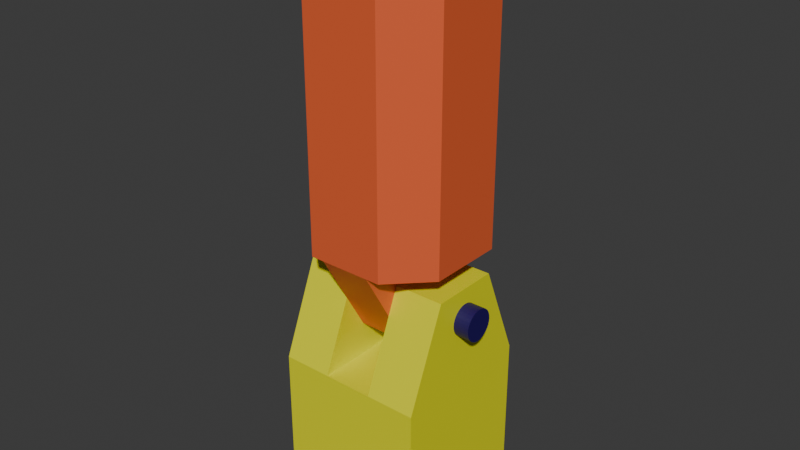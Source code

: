 # Source: robot.blend  (saved by Blender 5.1.29; exported with 4.5.12 LTS)
import bpy
from mathutils import Matrix  # noqa: F401  (used for matrix-valued properties, if any)

bpy.ops.wm.read_factory_settings(use_empty=True)
scene = bpy.context.scene
scene.name = 'Scene'

# ---- collections
col_collection = bpy.data.collections.new('Collection'); scene.collection.children.link(col_collection)

# ---- materials (node trees are filled in below, after node groups)
mat_material = bpy.data.materials.new('Material')
mat_material.alpha_threshold = 0.0
mat_material.use_backface_culling_lightprobe_volume = False
mat_material.roughness = 0.5
mat_material.line_color = (0.0, 0.0, 0.0, 1.0)
mat_material_001 = bpy.data.materials.new('Material.001')
mat_material_002 = bpy.data.materials.new('Material.002')

# ---- material node trees
mat_material.use_nodes = True; mat_material.node_tree.nodes.clear()
_N = mat_material.node_tree.nodes; _L = mat_material.node_tree.links
n0 = _N.new('ShaderNodeOutputMaterial'); n0.name = 'Material Output'; n0.location = (200, 100)
n1 = _N.new('ShaderNodeBsdfPrincipled'); n1.name = 'Principled BSDF'; n1.location = (-200, 100)
n1.inputs[0].default_value = (0.8, 0.795, 0.0, 1.0)
_L.new(n1.outputs[0], n0.inputs[0])
n0.is_active_output = True
mat_material_001.use_nodes = True; mat_material_001.node_tree.nodes.clear()
_N = mat_material_001.node_tree.nodes; _L = mat_material_001.node_tree.links
n0 = _N.new('ShaderNodeBsdfPrincipled'); n0.name = 'Principled BSDF'; n0.location = (-200, 100)
n0.inputs[0].default_value = (0.8, 0.1228, 0.03682, 1.0)
n1 = _N.new('ShaderNodeOutputMaterial'); n1.name = 'Material Output'; n1.location = (200, 100)
_L.new(n0.outputs[0], n1.inputs[0])
n1.is_active_output = True
mat_material_002.use_nodes = True; mat_material_002.node_tree.nodes.clear()
_N = mat_material_002.node_tree.nodes; _L = mat_material_002.node_tree.links
n0 = _N.new('ShaderNodeBsdfPrincipled'); n0.name = 'Principled BSDF'; n0.location = (-200, 100)
n0.inputs[0].default_value = (0.01037, 0.0, 0.1058, 1.0)
n1 = _N.new('ShaderNodeOutputMaterial'); n1.name = 'Material Output'; n1.location = (200, 100)
_L.new(n0.outputs[0], n1.inputs[0])
n1.is_active_output = True

# ---- world
world_world = bpy.data.worlds.new('World'); scene.world = world_world
world_world.use_nodes = True; world_world.node_tree.nodes.clear()
_N = world_world.node_tree.nodes; _L = world_world.node_tree.links
n0 = _N.new('ShaderNodeOutputWorld'); n0.name = 'World Output'; n0.location = (200, 100)
n1 = _N.new('ShaderNodeBackground'); n1.name = 'Background'; n1.location = (-200, 100)
n1.inputs[0].default_value = (0.05088, 0.05088, 0.05088, 1.0)
_L.new(n1.outputs[0], n0.inputs[0])
n0.is_active_output = True
world_world.color = (0.05088, 0.05088, 0.05088)
world_world.sun_shadow_jitter_overblur = 0.0

# ---- meshes
me_cube = bpy.data.meshes.new('Cube')
me_cube.from_pydata([(0.5, 0.5, 1.0), (0.5, 0.5, 0.0), (0.5, -0.5, 1.0), (0.5, -0.5, 0.0), (-0.5, 0.5, 1.0), (-0.5, 0.5, 0.0), (-0.5, -0.5, 1.0), (-0.5, -0.5, 0.0), (0.1667, 0.5, 0.0), (-0.1667, 0.5, 0.0), (0.1667, -0.5, 1.0), (-0.1667, -0.5, 1.0), (-0.1667, -0.5, 0.0), (0.1667, -0.5, 0.0), (-0.1667, 0.5, 1.0), (0.1667, 0.5, 1.0), (-0.1667, -0.2326, 1.649), (-0.5, -0.2326, 1.649), (0.5, 0.2326, 1.649), (0.5, -0.2326, 1.649), (-0.5, 0.2326, 1.649), (0.1667, 0.2326, 1.649), (0.1667, -0.2326, 1.649), (-0.1667, 0.2326, 1.649)], [], [(14, 4, 20, 23), (12, 11, 6, 7), (7, 6, 4, 5), (8, 1, 3, 13), (1, 0, 2, 3), (8, 15, 0, 1), (5, 4, 14, 9), (9, 14, 15, 8), (5, 9, 12, 7), (9, 8, 13, 12), (3, 2, 10, 13), (13, 10, 11, 12), (4, 6, 17, 20), (15, 14, 11, 10), (23, 20, 17, 16), (18, 21, 22, 19), (2, 0, 18, 19), (11, 14, 23, 16), (10, 2, 19, 22), (0, 15, 21, 18), (6, 11, 16, 17), (15, 10, 22, 21)])
_uv = me_cube.uv_layers.new(name='UVMap')
_uv.uv.foreach_set('vector', [0.625, 0.3333, 0.625, 0.25, 0.625, 0.25, 0.625, 0.3333, 0.375, 0.9167, 0.625, 0.9167, 0.625, 1.0, 0.375, 1.0, 0.375, 0.0, 0.625, 0.0, 0.625, 0.25, 0.375, 0.25, 0.2917, 0.5, 0.375, 0.5, 0.375, 0.75, 0.2917, 0.75, 0.375, 0.5, 0.625, 0.5, 0.625, 0.75, 0.375, 0.75, 0.375, 0.4167, 0.625, 0.4167, 0.625, 0.5, 0.375, 0.5, 0.375, 0.25, 0.625, 0.25, 0.625, 0.3333, 0.375, 0.3333, 0.375, 0.3333, 0.625, 0.3333, 0.625, 0.4167, 0.375, 0.4167, 0.125, 0.5, 0.2083, 0.5, 0.2083, 0.75, 0.125, 0.75, 0.2083, 0.5, 0.2917, 0.5, 0.2917, 0.75, 0.2083, 0.75, 0.375, 0.75, 0.625, 0.75, 0.625, 0.8333, 0.375, 0.8333, 0.375, 0.8333, 0.625, 0.8333, 0.625, 0.9167, 0.375, 0.9167, 0.625, 0.25, 0.625, 0.0, 0.625, 0.0, 0.625, 0.25, 0.7083, 0.5, 0.7917, 0.5, 0.7917, 0.75, 0.7083, 0.75, 0.7917, 0.5, 0.875, 0.5, 0.875, 0.75, 0.7917, 0.75, 0.625, 0.5, 0.7083, 0.5, 0.7083, 0.75, 0.625, 0.75, 0.625, 0.75, 0.625, 0.5, 0.625, 0.5, 0.625, 0.75, 0.7917, 0.75, 0.7917, 0.5, 0.7917, 0.5, 0.7917, 0.75, 0.625, 0.8333, 0.625, 0.75, 0.625, 0.75, 0.625, 0.8333, 0.625, 0.5, 0.625, 0.4167, 0.625, 0.4167, 0.625, 0.5, 0.625, 1.0, 0.625, 0.9167, 0.625, 0.9167, 0.625, 1.0, 0.7083, 0.5, 0.7083, 0.75, 0.7083, 0.75, 0.7083, 0.5])
me_cube.materials.append(mat_material)
me_cube.use_mirror_vertex_groups = False
me_cube.update()
me_cube_001 = bpy.data.meshes.new('Cube.001')
me_cube_001.from_pydata([(0.1667, 0.5, 0.3703), (-0.1667, 0.5, 0.3703), (-0.1667, 0.5, 2.37), (0.1667, 0.5, 2.37), (-0.1667, -0.5, 0.3703), (0.1667, -0.5, 0.3703), (0.1667, -0.5, 2.37), (-0.1667, -0.5, 2.37), (0.1667, 0.1608, -0.2158), (-0.1667, 0.1608, -0.2158), (-0.1667, -0.1608, -0.2158), (0.1667, -0.1608, -0.2158), (-0.2555, -0.5, 0.3703), (-0.5, -0.2555, 0.3703), (-0.5, -0.2555, 2.37), (-0.2555, -0.5, 2.37), (-0.5, 0.2555, 0.3703), (-0.2555, 0.5, 0.3703), (-0.2555, 0.5, 2.37), (-0.5, 0.2555, 2.37), (0.5, -0.2555, 0.3703), (0.2555, -0.5, 0.3703), (0.2555, -0.5, 2.37), (0.5, -0.2555, 2.37), (0.2555, 0.5, 0.3703), (0.5, 0.2555, 0.3703), (0.5, 0.2555, 2.37), (0.2555, 0.5, 2.37)], [], [(3, 2, 7, 6), (0, 5, 11, 8), (5, 6, 7, 4), (1, 2, 3, 0), (9, 8, 11, 10), (5, 4, 10, 11), (1, 0, 8, 9), (4, 1, 9, 10), (12, 15, 14, 13), (18, 17, 16, 19), (26, 25, 24, 27), (22, 21, 20, 23), (16, 17, 1, 4, 12, 13), (13, 14, 19, 16), (4, 7, 15, 12), (2, 18, 19, 14, 15, 7), (17, 18, 2, 1), (0, 24, 25, 20, 21, 5), (25, 26, 23, 20), (21, 22, 6, 5), (26, 27, 3, 6, 22, 23), (0, 3, 27, 24)])
_uv = me_cube_001.uv_layers.new(name='UVMap')
_uv.uv.foreach_set('vector', [0.7083, 0.5, 0.7917, 0.5, 0.7917, 0.75, 0.7083, 0.75, 0.2917, 0.5, 0.2917, 0.75, 0.2917, 0.75, 0.2917, 0.5, 0.375, 0.8333, 0.625, 0.8333, 0.625, 0.9167, 0.375, 0.9167, 0.375, 0.3333, 0.625, 0.3333, 0.625, 0.4167, 0.375, 0.4167, 0.2083, 0.5, 0.2917, 0.5, 0.2917, 0.75, 0.2083, 0.75, 0.375, 0.8333, 0.375, 0.9167, 0.375, 0.9167, 0.375, 0.8333, 0.375, 0.3333, 0.375, 0.4167, 0.375, 0.4167, 0.375, 0.3333, 0.2083, 0.75, 0.2083, 0.5, 0.2083, 0.5, 0.2083, 0.75, 0.375, 0.0, 0.625, 0.0, 0.625, 0.06113, 0.375, 0.06113, 0.625, 0.3111, 0.375, 0.3111, 0.375, 0.1889, 0.625, 0.1889, 0.625, 0.5611, 0.375, 0.5611, 0.3546, 0.4592, 0.6454, 0.4592, 0.6454, 0.7908, 0.3546, 0.7908, 0.375, 0.6889, 0.625, 0.6889, 0.125, 0.5611, 0.1861, 0.5, 0.2083, 0.5, 0.2083, 0.75, 0.1861, 0.75, 0.125, 0.6889, 0.375, 0.06113, 0.625, 0.06113, 0.625, 0.1889, 0.375, 0.1889, 0.375, 0.9167, 0.625, 0.9167, 0.625, 0.9389, 0.375, 0.9389, 0.7917, 0.5, 0.8139, 0.5, 0.875, 0.5611, 0.875, 0.6889, 0.8139, 0.75, 0.7917, 0.75, 0.375, 0.3111, 0.625, 0.3111, 0.625, 0.3333, 0.375, 0.3333, 0.2917, 0.5, 0.3546, 0.4592, 0.375, 0.5611, 0.375, 0.6889, 0.3546, 0.7908, 0.2917, 0.75, 0.375, 0.5611, 0.625, 0.5611, 0.625, 0.6889, 0.375, 0.6889, 0.3546, 0.7908, 0.6454, 0.7908, 0.625, 0.8333, 0.375, 0.8333, 0.625, 0.5611, 0.6454, 0.4592, 0.7083, 0.5, 0.7083, 0.75, 0.6454, 0.7908, 0.625, 0.6889, 0.375, 0.4167, 0.625, 0.4167, 0.6454, 0.4592, 0.3546, 0.4592])
me_cube_001.materials.append(mat_material_001)
me_cube_001.update()
me_cylinder = bpy.data.meshes.new('Cylinder')
me_cylinder.from_pydata([(0.0, 1.0, -1.0), (0.0, 1.0, 1.0), (0.1951, 0.9808, -1.0), (0.1951, 0.9808, 1.0), (0.3827, 0.9239, -1.0), (0.3827, 0.9239, 1.0), (0.5556, 0.8315, -1.0), (0.5556, 0.8315, 1.0), (0.7071, 0.7071, -1.0), (0.7071, 0.7071, 1.0), (0.8315, 0.5556, -1.0), (0.8315, 0.5556, 1.0), (0.9239, 0.3827, -1.0), (0.9239, 0.3827, 1.0), (0.9808, 0.1951, -1.0), (0.9808, 0.1951, 1.0), (1.0, 0.0, -1.0), (1.0, 0.0, 1.0), (0.9808, -0.1951, -1.0), (0.9808, -0.1951, 1.0), (0.9239, -0.3827, -1.0), (0.9239, -0.3827, 1.0), (0.8315, -0.5556, -1.0), (0.8315, -0.5556, 1.0), (0.7071, -0.7071, -1.0), (0.7071, -0.7071, 1.0), (0.5556, -0.8315, -1.0), (0.5556, -0.8315, 1.0), (0.3827, -0.9239, -1.0), (0.3827, -0.9239, 1.0), (0.1951, -0.9808, -1.0), (0.1951, -0.9808, 1.0), (0.0, -1.0, -1.0), (0.0, -1.0, 1.0), (-0.1951, -0.9808, -1.0), (-0.1951, -0.9808, 1.0), (-0.3827, -0.9239, -1.0), (-0.3827, -0.9239, 1.0), (-0.5556, -0.8315, -1.0), (-0.5556, -0.8315, 1.0), (-0.7071, -0.7071, -1.0), (-0.7071, -0.7071, 1.0), (-0.8315, -0.5556, -1.0), (-0.8315, -0.5556, 1.0), (-0.9239, -0.3827, -1.0), (-0.9239, -0.3827, 1.0), (-0.9808, -0.1951, -1.0), (-0.9808, -0.1951, 1.0), (-1.0, 0.0, -1.0), (-1.0, 0.0, 1.0), (-0.9808, 0.1951, -1.0), (-0.9808, 0.1951, 1.0), (-0.9239, 0.3827, -1.0), (-0.9239, 0.3827, 1.0), (-0.8315, 0.5556, -1.0), (-0.8315, 0.5556, 1.0), (-0.7071, 0.7071, -1.0), (-0.7071, 0.7071, 1.0), (-0.5556, 0.8315, -1.0), (-0.5556, 0.8315, 1.0), (-0.3827, 0.9239, -1.0), (-0.3827, 0.9239, 1.0), (-0.1951, 0.9808, -1.0), (-0.1951, 0.9808, 1.0)], [], [(0, 1, 3, 2), (2, 3, 5, 4), (4, 5, 7, 6), (6, 7, 9, 8), (8, 9, 11, 10), (10, 11, 13, 12), (12, 13, 15, 14), (14, 15, 17, 16), (16, 17, 19, 18), (18, 19, 21, 20), (20, 21, 23, 22), (22, 23, 25, 24), (24, 25, 27, 26), (26, 27, 29, 28), (28, 29, 31, 30), (30, 31, 33, 32), (32, 33, 35, 34), (34, 35, 37, 36), (36, 37, 39, 38), (38, 39, 41, 40), (40, 41, 43, 42), (42, 43, 45, 44), (44, 45, 47, 46), (46, 47, 49, 48), (48, 49, 51, 50), (50, 51, 53, 52), (52, 53, 55, 54), (54, 55, 57, 56), (56, 57, 59, 58), (58, 59, 61, 60), (3, 1, 63, 61, 59, 57, 55, 53, 51, 49, 47, 45, 43, 41, 39, 37, 35, 33, 31, 29, 27, 25, 23, 21, 19, 17, 15, 13, 11, 9, 7, 5), (60, 61, 63, 62), (62, 63, 1, 0), (0, 2, 4, 6, 8, 10, 12, 14, 16, 18, 20, 22, 24, 26, 28, 30, 32, 34, 36, 38, 40, 42, 44, 46, 48, 50, 52, 54, 56, 58, 60, 62)])
_uv = me_cylinder.uv_layers.new(name='UVMap')
_uv.uv.foreach_set('vector', [1.0, 0.5, 1.0, 1.0, 0.9688, 1.0, 0.9688, 0.5, 0.9688, 0.5, 0.9688, 1.0, 0.9375, 1.0, 0.9375, 0.5, 0.9375, 0.5, 0.9375, 1.0, 0.9062, 1.0, 0.9062, 0.5, 0.9062, 0.5, 0.9062, 1.0, 0.875, 1.0, 0.875, 0.5, 0.875, 0.5, 0.875, 1.0, 0.8438, 1.0, 0.8438, 0.5, 0.8438, 0.5, 0.8438, 1.0, 0.8125, 1.0, 0.8125, 0.5, 0.8125, 0.5, 0.8125, 1.0, 0.7812, 1.0, 0.7812, 0.5, 0.7812, 0.5, 0.7812, 1.0, 0.75, 1.0, 0.75, 0.5, 0.75, 0.5, 0.75, 1.0, 0.7188, 1.0, 0.7188, 0.5, 0.7188, 0.5, 0.7188, 1.0, 0.6875, 1.0, 0.6875, 0.5, 0.6875, 0.5, 0.6875, 1.0, 0.6562, 1.0, 0.6562, 0.5, 0.6562, 0.5, 0.6562, 1.0, 0.625, 1.0, 0.625, 0.5, 0.625, 0.5, 0.625, 1.0, 0.5938, 1.0, 0.5938, 0.5, 0.5938, 0.5, 0.5938, 1.0, 0.5625, 1.0, 0.5625, 0.5, 0.5625, 0.5, 0.5625, 1.0, 0.5312, 1.0, 0.5312, 0.5, 0.5312, 0.5, 0.5312, 1.0, 0.5, 1.0, 0.5, 0.5, 0.5, 0.5, 0.5, 1.0, 0.4688, 1.0, 0.4688, 0.5, 0.4688, 0.5, 0.4688, 1.0, 0.4375, 1.0, 0.4375, 0.5, 0.4375, 0.5, 0.4375, 1.0, 0.4062, 1.0, 0.4062, 0.5, 0.4062, 0.5, 0.4062, 1.0, 0.375, 1.0, 0.375, 0.5, 0.375, 0.5, 0.375, 1.0, 0.3438, 1.0, 0.3438, 0.5, 0.3438, 0.5, 0.3438, 1.0, 0.3125, 1.0, 0.3125, 0.5, 0.3125, 0.5, 0.3125, 1.0, 0.2812, 1.0, 0.2812, 0.5, 0.2812, 0.5, 0.2812, 1.0, 0.25, 1.0, 0.25, 0.5, 0.25, 0.5, 0.25, 1.0, 0.2188, 1.0, 0.2188, 0.5, 0.2188, 0.5, 0.2188, 1.0, 0.1875, 1.0, 0.1875, 0.5, 0.1875, 0.5, 0.1875, 1.0, 0.1562, 1.0, 0.1562, 0.5, 0.1562, 0.5, 0.1562, 1.0, 0.125, 1.0, 0.125, 0.5, 0.125, 0.5, 0.125, 1.0, 0.09375, 1.0, 0.09375, 0.5, 0.09375, 0.5, 0.09375, 1.0, 0.0625, 1.0, 0.0625, 0.5, 0.2968, 0.4854, 0.25, 0.49, 0.2032, 0.4854, 0.1582, 0.4717, 0.1167, 0.4496, 0.08029, 0.4197, 0.05045, 0.3833, 0.02827, 0.3418, 0.01461, 0.2968, 0.01, 0.25, 0.01461, 0.2032, 0.02827, 0.1582, 0.05045, 0.1167, 0.08029, 0.08029, 0.1167, 0.05045, 0.1582, 0.02827, 0.2032, 0.01461, 0.25, 0.01, 0.2968, 0.01461, 0.3418, 0.02827, 0.3833, 0.05045, 0.4197, 0.08029, 0.4496, 0.1167, 0.4717, 0.1582, 0.4854, 0.2032, 0.49, 0.25, 0.4854, 0.2968, 0.4717, 0.3418, 0.4496, 0.3833, 0.4197, 0.4197, 0.3833, 0.4496, 0.3418, 0.4717, 0.0625, 0.5, 0.0625, 1.0, 0.03125, 1.0, 0.03125, 0.5, 0.03125, 0.5, 0.03125, 1.0, 0.0, 1.0, 0.0, 0.5, 0.75, 0.49, 0.7968, 0.4854, 0.8418, 0.4717, 0.8833, 0.4496, 0.9197, 0.4197, 0.9496, 0.3833, 0.9717, 0.3418, 0.9854, 0.2968, 0.99, 0.25, 0.9854, 0.2032, 0.9717, 0.1582, 0.9496, 0.1167, 0.9197, 0.08029, 0.8833, 0.05045, 0.8418, 0.02827, 0.7968, 0.01461, 0.75, 0.01, 0.7032, 0.01461, 0.6582, 0.02827, 0.6167, 0.05045, 0.5803, 0.08029, 0.5504, 0.1167, 0.5283, 0.1582, 0.5146, 0.2032, 0.51, 0.25, 0.5146, 0.2968, 0.5283, 0.3418, 0.5504, 0.3833, 0.5803, 0.4197, 0.6167, 0.4496, 0.6582, 0.4717, 0.7032, 0.4854])
me_cylinder.materials.append(mat_material_002)
me_cylinder.update()

# ---- objects
ob_base = bpy.data.objects.new('Base', me_cube)
ob_upperarm = bpy.data.objects.new('UpperArm', me_cube_001)
ob_hinge = bpy.data.objects.new('Hinge', me_cylinder)

# ---- transforms, parenting, visibility, modifiers, constraints
ob_base.location = (0.0, 0.0, 0.0)
ob_base.lock_rotations_4d = False
ob_base.empty_display_type = 'ARROWS'
ob_base.lineart.crease_threshold = 0.0
ob_upperarm.parent = ob_base
ob_upperarm.location = (0.0, 0.0, 1.437)
ob_hinge.parent = ob_base
ob_hinge.location = (0.0, 0.0, 1.437)
ob_hinge.rotation_euler = (-0.0, 1.571, 0.0)
ob_hinge.scale = (0.107, 0.107, 0.6049)

# ---- collection membership
col_collection.objects.link(ob_base)
col_collection.objects.link(ob_upperarm)
col_collection.objects.link(ob_hinge)

# ---- scene / render settings (as saved in the file)
scene.frame_start = 1; scene.frame_end = 250; scene.frame_set(1)
scene.render.engine = 'BLENDER_EEVEE_NEXT'
scene.render.bake_bias = 0.0
scene.render.bake_samples = 0
scene.cycles.sampling_pattern = 'TABULATED_SOBOL'
scene.eevee.use_volume_custom_range = False
bpy.context.view_layer.update()

# ---- added for rendering (the .blend has no active camera and no usable light): camera, sun
cam_auto = bpy.data.cameras.new('AutoCamera')
cam_auto.lens = 50.0
cam_auto.sensor_width = 36.0
cam_auto.clip_end = 1000.0
ob_auto_camera = bpy.data.objects.new('AutoCamera', cam_auto)
scene.collection.objects.link(ob_auto_camera)
ob_auto_camera.location = (3.81058, -4.57269, 4.95232)
ob_auto_camera.rotation_euler = (1.09748, -7.21219e-08, 0.694738)
scene.camera = ob_auto_camera
light_auto_sun = bpy.data.lights.new('AutoSun', 'SUN')
light_auto_sun.energy = 3.0
light_auto_sun.angle = 0.0523599
ob_auto_sun = bpy.data.objects.new('AutoSun', light_auto_sun)
scene.collection.objects.link(ob_auto_sun)
ob_auto_sun.rotation_euler = (0.872665, 0.174533, 0.523599)
bpy.context.view_layer.update()
